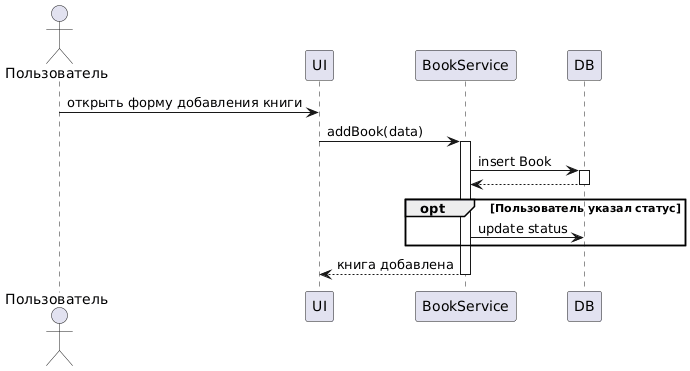

The diagram above was rendered by PlantUML. Its source (embedded in the PNG):
@startuml
actor Пользователь
participant UI
participant "BookService" as Service
participant DB

Пользователь -> UI : открыть форму добавления книги
UI -> Service : addBook(data)
activate Service

Service -> DB : insert Book
activate DB
DB --> Service
deactivate DB

opt Пользователь указал статус
  Service -> DB : update status
end

Service --> UI : книга добавлена
deactivate Service
@enduml